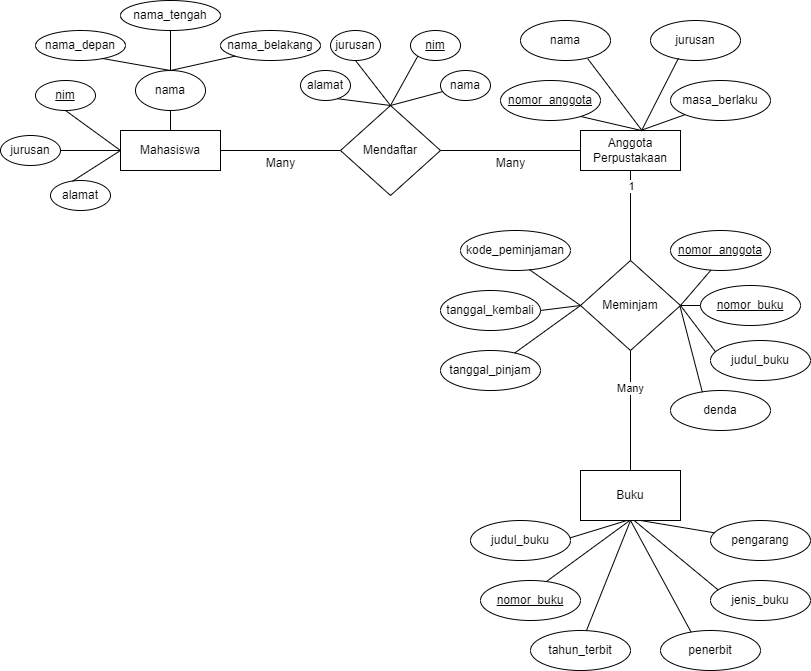

The diagram above was exported from draw.io. Its source (the exported page's mxGraphModel, read from the mxfile embedded in the PNG):
<mxGraphModel dx="954" dy="592" grid="1" gridSize="10" guides="1" tooltips="1" connect="1" arrows="1" fold="1" page="1" pageScale="1" pageWidth="850" pageHeight="1100" math="0" shadow="0">
  <root>
    <mxCell id="0" />
    <mxCell id="1" parent="0" />
    <mxCell id="a-3cc9g_MLY1Nr1Ql0cS-2" value="Mendaftar" style="shape=rhombus;perimeter=rhombusPerimeter;whiteSpace=wrap;html=1;align=center;" vertex="1" parent="1">
      <mxGeometry x="360" y="195" width="100" height="90" as="geometry" />
    </mxCell>
    <mxCell id="a-3cc9g_MLY1Nr1Ql0cS-4" value="" style="endArrow=none;html=1;rounded=0;" edge="1" parent="1" target="a-3cc9g_MLY1Nr1Ql0cS-2">
      <mxGeometry relative="1" as="geometry">
        <mxPoint x="240" y="240" as="sourcePoint" />
        <mxPoint x="350" y="240" as="targetPoint" />
      </mxGeometry>
    </mxCell>
    <mxCell id="a-3cc9g_MLY1Nr1Ql0cS-5" value="Mahasiswa" style="rounded=0;arcSize=10;whiteSpace=wrap;html=1;align=center;" vertex="1" parent="1">
      <mxGeometry x="140" y="220" width="100" height="40" as="geometry" />
    </mxCell>
    <mxCell id="a-3cc9g_MLY1Nr1Ql0cS-6" value="Anggota&lt;div&gt;Perpustakaan&lt;/div&gt;" style="rounded=0;arcSize=10;whiteSpace=wrap;html=1;align=center;" vertex="1" parent="1">
      <mxGeometry x="600" y="220" width="100" height="40" as="geometry" />
    </mxCell>
    <mxCell id="a-3cc9g_MLY1Nr1Ql0cS-7" value="" style="endArrow=none;html=1;rounded=0;exitX=1;exitY=0.5;exitDx=0;exitDy=0;" edge="1" parent="1" source="a-3cc9g_MLY1Nr1Ql0cS-2" target="a-3cc9g_MLY1Nr1Ql0cS-6">
      <mxGeometry relative="1" as="geometry">
        <mxPoint x="470" y="239.5" as="sourcePoint" />
        <mxPoint x="580" y="239.5" as="targetPoint" />
      </mxGeometry>
    </mxCell>
    <mxCell id="a-3cc9g_MLY1Nr1Ql0cS-8" value="nama" style="ellipse;whiteSpace=wrap;html=1;align=center;" vertex="1" parent="1">
      <mxGeometry x="155" y="160" width="70" height="40" as="geometry" />
    </mxCell>
    <mxCell id="a-3cc9g_MLY1Nr1Ql0cS-9" value="alamat" style="ellipse;whiteSpace=wrap;html=1;align=center;" vertex="1" parent="1">
      <mxGeometry x="70" y="270" width="60" height="30" as="geometry" />
    </mxCell>
    <mxCell id="a-3cc9g_MLY1Nr1Ql0cS-10" value="jurusan" style="ellipse;whiteSpace=wrap;html=1;align=center;" vertex="1" parent="1">
      <mxGeometry x="20" y="225" width="60" height="30" as="geometry" />
    </mxCell>
    <mxCell id="a-3cc9g_MLY1Nr1Ql0cS-12" value="&lt;u&gt;nim&lt;/u&gt;" style="ellipse;whiteSpace=wrap;html=1;align=center;" vertex="1" parent="1">
      <mxGeometry x="55" y="170" width="60" height="30" as="geometry" />
    </mxCell>
    <mxCell id="a-3cc9g_MLY1Nr1Ql0cS-13" value="nama_tengah" style="ellipse;whiteSpace=wrap;html=1;align=center;" vertex="1" parent="1">
      <mxGeometry x="140" y="90" width="100" height="30" as="geometry" />
    </mxCell>
    <mxCell id="a-3cc9g_MLY1Nr1Ql0cS-15" value="nama_belakang" style="ellipse;whiteSpace=wrap;html=1;align=center;" vertex="1" parent="1">
      <mxGeometry x="240" y="120" width="100" height="30" as="geometry" />
    </mxCell>
    <mxCell id="a-3cc9g_MLY1Nr1Ql0cS-16" value="nama_depan" style="ellipse;whiteSpace=wrap;html=1;align=center;" vertex="1" parent="1">
      <mxGeometry x="55" y="120" width="90" height="30" as="geometry" />
    </mxCell>
    <mxCell id="a-3cc9g_MLY1Nr1Ql0cS-17" value="" style="endArrow=none;html=1;rounded=0;exitX=0.5;exitY=0;exitDx=0;exitDy=0;" edge="1" parent="1" source="a-3cc9g_MLY1Nr1Ql0cS-5" target="a-3cc9g_MLY1Nr1Ql0cS-8">
      <mxGeometry relative="1" as="geometry">
        <mxPoint x="150" y="210" as="sourcePoint" />
        <mxPoint x="310" y="210" as="targetPoint" />
      </mxGeometry>
    </mxCell>
    <mxCell id="a-3cc9g_MLY1Nr1Ql0cS-19" value="" style="endArrow=none;html=1;rounded=0;entryX=0.5;entryY=1;entryDx=0;entryDy=0;exitX=0.5;exitY=0;exitDx=0;exitDy=0;" edge="1" parent="1" source="a-3cc9g_MLY1Nr1Ql0cS-8" target="a-3cc9g_MLY1Nr1Ql0cS-13">
      <mxGeometry relative="1" as="geometry">
        <mxPoint x="140" y="134.66" as="sourcePoint" />
        <mxPoint x="300" y="134.66" as="targetPoint" />
      </mxGeometry>
    </mxCell>
    <mxCell id="a-3cc9g_MLY1Nr1Ql0cS-20" value="" style="endArrow=none;html=1;rounded=0;entryX=0;entryY=1;entryDx=0;entryDy=0;exitX=0.5;exitY=0;exitDx=0;exitDy=0;" edge="1" parent="1" source="a-3cc9g_MLY1Nr1Ql0cS-8" target="a-3cc9g_MLY1Nr1Ql0cS-15">
      <mxGeometry relative="1" as="geometry">
        <mxPoint x="155" y="160" as="sourcePoint" />
        <mxPoint x="315" y="160" as="targetPoint" />
      </mxGeometry>
    </mxCell>
    <mxCell id="a-3cc9g_MLY1Nr1Ql0cS-21" value="" style="endArrow=none;html=1;rounded=0;exitX=0.737;exitY=0.929;exitDx=0;exitDy=0;exitPerimeter=0;" edge="1" parent="1" source="a-3cc9g_MLY1Nr1Ql0cS-16">
      <mxGeometry relative="1" as="geometry">
        <mxPoint x="130" y="150" as="sourcePoint" />
        <mxPoint x="190" y="160" as="targetPoint" />
      </mxGeometry>
    </mxCell>
    <mxCell id="a-3cc9g_MLY1Nr1Ql0cS-22" value="" style="endArrow=none;html=1;rounded=0;exitX=1;exitY=0.5;exitDx=0;exitDy=0;" edge="1" parent="1" source="a-3cc9g_MLY1Nr1Ql0cS-10">
      <mxGeometry relative="1" as="geometry">
        <mxPoint x="90" y="240" as="sourcePoint" />
        <mxPoint x="140" y="240" as="targetPoint" />
      </mxGeometry>
    </mxCell>
    <mxCell id="a-3cc9g_MLY1Nr1Ql0cS-23" value="" style="endArrow=none;html=1;rounded=0;exitX=0.5;exitY=1;exitDx=0;exitDy=0;entryX=0;entryY=0.5;entryDx=0;entryDy=0;" edge="1" parent="1" source="a-3cc9g_MLY1Nr1Ql0cS-12" target="a-3cc9g_MLY1Nr1Ql0cS-5">
      <mxGeometry relative="1" as="geometry">
        <mxPoint x="65" y="219.31" as="sourcePoint" />
        <mxPoint x="225" y="219.31" as="targetPoint" />
      </mxGeometry>
    </mxCell>
    <mxCell id="a-3cc9g_MLY1Nr1Ql0cS-24" value="" style="endArrow=none;html=1;rounded=0;entryX=0;entryY=0.5;entryDx=0;entryDy=0;exitX=0.366;exitY=0.024;exitDx=0;exitDy=0;exitPerimeter=0;" edge="1" parent="1" source="a-3cc9g_MLY1Nr1Ql0cS-9" target="a-3cc9g_MLY1Nr1Ql0cS-5">
      <mxGeometry relative="1" as="geometry">
        <mxPoint x="90" y="272" as="sourcePoint" />
        <mxPoint x="250" y="255" as="targetPoint" />
      </mxGeometry>
    </mxCell>
    <mxCell id="a-3cc9g_MLY1Nr1Ql0cS-25" value="&lt;u&gt;nim&lt;/u&gt;" style="ellipse;whiteSpace=wrap;html=1;align=center;" vertex="1" parent="1">
      <mxGeometry x="430" y="120" width="50" height="30" as="geometry" />
    </mxCell>
    <mxCell id="a-3cc9g_MLY1Nr1Ql0cS-29" value="jurusan" style="ellipse;whiteSpace=wrap;html=1;align=center;" vertex="1" parent="1">
      <mxGeometry x="350" y="120" width="50" height="30" as="geometry" />
    </mxCell>
    <mxCell id="a-3cc9g_MLY1Nr1Ql0cS-30" value="nama" style="ellipse;whiteSpace=wrap;html=1;align=center;" vertex="1" parent="1">
      <mxGeometry x="460" y="160" width="50" height="30" as="geometry" />
    </mxCell>
    <mxCell id="a-3cc9g_MLY1Nr1Ql0cS-31" value="alamat" style="ellipse;whiteSpace=wrap;html=1;align=center;" vertex="1" parent="1">
      <mxGeometry x="320" y="160" width="50" height="30" as="geometry" />
    </mxCell>
    <mxCell id="a-3cc9g_MLY1Nr1Ql0cS-32" value="" style="endArrow=none;html=1;rounded=0;entryX=0;entryY=1;entryDx=0;entryDy=0;exitX=0.5;exitY=0;exitDx=0;exitDy=0;" edge="1" parent="1" source="a-3cc9g_MLY1Nr1Ql0cS-2" target="a-3cc9g_MLY1Nr1Ql0cS-25">
      <mxGeometry relative="1" as="geometry">
        <mxPoint x="345" y="170" as="sourcePoint" />
        <mxPoint x="505" y="170" as="targetPoint" />
      </mxGeometry>
    </mxCell>
    <mxCell id="a-3cc9g_MLY1Nr1Ql0cS-33" value="" style="endArrow=none;html=1;rounded=0;exitX=0.5;exitY=1;exitDx=0;exitDy=0;entryX=0.5;entryY=0;entryDx=0;entryDy=0;" edge="1" parent="1" source="a-3cc9g_MLY1Nr1Ql0cS-29" target="a-3cc9g_MLY1Nr1Ql0cS-2">
      <mxGeometry relative="1" as="geometry">
        <mxPoint x="350" y="179.66" as="sourcePoint" />
        <mxPoint x="510" y="179.66" as="targetPoint" />
      </mxGeometry>
    </mxCell>
    <mxCell id="a-3cc9g_MLY1Nr1Ql0cS-34" value="" style="endArrow=none;html=1;rounded=0;exitX=0.5;exitY=0;exitDx=0;exitDy=0;" edge="1" parent="1" source="a-3cc9g_MLY1Nr1Ql0cS-2" target="a-3cc9g_MLY1Nr1Ql0cS-30">
      <mxGeometry relative="1" as="geometry">
        <mxPoint x="370" y="195" as="sourcePoint" />
        <mxPoint x="530" y="195" as="targetPoint" />
      </mxGeometry>
    </mxCell>
    <mxCell id="a-3cc9g_MLY1Nr1Ql0cS-35" value="" style="endArrow=none;html=1;rounded=0;entryX=0.5;entryY=0;entryDx=0;entryDy=0;exitX=0.747;exitY=0.942;exitDx=0;exitDy=0;exitPerimeter=0;" edge="1" parent="1" source="a-3cc9g_MLY1Nr1Ql0cS-31" target="a-3cc9g_MLY1Nr1Ql0cS-2">
      <mxGeometry relative="1" as="geometry">
        <mxPoint x="360" y="189" as="sourcePoint" />
        <mxPoint x="500" y="199.72" as="targetPoint" />
      </mxGeometry>
    </mxCell>
    <mxCell id="a-3cc9g_MLY1Nr1Ql0cS-36" value="masa_berlaku" style="ellipse;whiteSpace=wrap;html=1;align=center;" vertex="1" parent="1">
      <mxGeometry x="690" y="170" width="100" height="40" as="geometry" />
    </mxCell>
    <mxCell id="a-3cc9g_MLY1Nr1Ql0cS-37" value="&lt;u&gt;nomor_anggota&lt;/u&gt;" style="ellipse;whiteSpace=wrap;html=1;align=center;" vertex="1" parent="1">
      <mxGeometry x="520" y="170" width="100" height="40" as="geometry" />
    </mxCell>
    <mxCell id="a-3cc9g_MLY1Nr1Ql0cS-38" value="jurusan" style="ellipse;whiteSpace=wrap;html=1;align=center;" vertex="1" parent="1">
      <mxGeometry x="670" y="110" width="90" height="40" as="geometry" />
    </mxCell>
    <mxCell id="a-3cc9g_MLY1Nr1Ql0cS-39" value="nama" style="ellipse;whiteSpace=wrap;html=1;align=center;" vertex="1" parent="1">
      <mxGeometry x="540" y="110" width="90" height="40" as="geometry" />
    </mxCell>
    <mxCell id="a-3cc9g_MLY1Nr1Ql0cS-40" value="" style="endArrow=none;html=1;rounded=0;exitX=0.608;exitY=0.015;exitDx=0;exitDy=0;exitPerimeter=0;entryX=0.311;entryY=0.942;entryDx=0;entryDy=0;entryPerimeter=0;" edge="1" parent="1" source="a-3cc9g_MLY1Nr1Ql0cS-6" target="a-3cc9g_MLY1Nr1Ql0cS-38">
      <mxGeometry relative="1" as="geometry">
        <mxPoint x="540" y="195" as="sourcePoint" />
        <mxPoint x="690" y="150" as="targetPoint" />
      </mxGeometry>
    </mxCell>
    <mxCell id="a-3cc9g_MLY1Nr1Ql0cS-41" value="" style="endArrow=none;html=1;rounded=0;exitX=0.747;exitY=0.955;exitDx=0;exitDy=0;exitPerimeter=0;entryX=0.616;entryY=0.004;entryDx=0;entryDy=0;entryPerimeter=0;" edge="1" parent="1" source="a-3cc9g_MLY1Nr1Ql0cS-39" target="a-3cc9g_MLY1Nr1Ql0cS-6">
      <mxGeometry relative="1" as="geometry">
        <mxPoint x="600" y="195" as="sourcePoint" />
        <mxPoint x="760" y="195" as="targetPoint" />
      </mxGeometry>
    </mxCell>
    <mxCell id="a-3cc9g_MLY1Nr1Ql0cS-42" value="" style="endArrow=none;html=1;rounded=0;entryX=0;entryY=1;entryDx=0;entryDy=0;exitX=0.61;exitY=-0.008;exitDx=0;exitDy=0;exitPerimeter=0;" edge="1" parent="1" source="a-3cc9g_MLY1Nr1Ql0cS-6" target="a-3cc9g_MLY1Nr1Ql0cS-36">
      <mxGeometry relative="1" as="geometry">
        <mxPoint x="580" y="310" as="sourcePoint" />
        <mxPoint x="740" y="310" as="targetPoint" />
      </mxGeometry>
    </mxCell>
    <mxCell id="a-3cc9g_MLY1Nr1Ql0cS-43" value="" style="endArrow=none;html=1;rounded=0;exitX=0.803;exitY=0.9;exitDx=0;exitDy=0;exitPerimeter=0;entryX=0.613;entryY=0.002;entryDx=0;entryDy=0;entryPerimeter=0;" edge="1" parent="1" source="a-3cc9g_MLY1Nr1Ql0cS-37" target="a-3cc9g_MLY1Nr1Ql0cS-6">
      <mxGeometry relative="1" as="geometry">
        <mxPoint x="600" y="239.58" as="sourcePoint" />
        <mxPoint x="660" y="220" as="targetPoint" />
      </mxGeometry>
    </mxCell>
    <mxCell id="a-3cc9g_MLY1Nr1Ql0cS-44" value="Meminjam" style="shape=rhombus;perimeter=rhombusPerimeter;whiteSpace=wrap;html=1;align=center;" vertex="1" parent="1">
      <mxGeometry x="600" y="350" width="100" height="90" as="geometry" />
    </mxCell>
    <mxCell id="a-3cc9g_MLY1Nr1Ql0cS-45" value="&lt;u&gt;nomor_anggota&lt;/u&gt;" style="ellipse;whiteSpace=wrap;html=1;align=center;" vertex="1" parent="1">
      <mxGeometry x="690" y="320" width="100" height="40" as="geometry" />
    </mxCell>
    <mxCell id="a-3cc9g_MLY1Nr1Ql0cS-46" value="kode_peminjaman" style="ellipse;whiteSpace=wrap;html=1;align=center;" vertex="1" parent="1">
      <mxGeometry x="480" y="320" width="110" height="40" as="geometry" />
    </mxCell>
    <mxCell id="a-3cc9g_MLY1Nr1Ql0cS-47" value="&lt;u&gt;nomor_buku&lt;/u&gt;" style="ellipse;whiteSpace=wrap;html=1;align=center;" vertex="1" parent="1">
      <mxGeometry x="720" y="375" width="100" height="40" as="geometry" />
    </mxCell>
    <mxCell id="a-3cc9g_MLY1Nr1Ql0cS-48" value="judul_buku" style="ellipse;whiteSpace=wrap;html=1;align=center;" vertex="1" parent="1">
      <mxGeometry x="730" y="430" width="100" height="40" as="geometry" />
    </mxCell>
    <mxCell id="a-3cc9g_MLY1Nr1Ql0cS-49" value="denda" style="ellipse;whiteSpace=wrap;html=1;align=center;" vertex="1" parent="1">
      <mxGeometry x="690" y="480" width="100" height="40" as="geometry" />
    </mxCell>
    <mxCell id="a-3cc9g_MLY1Nr1Ql0cS-50" value="tanggal_kembali" style="ellipse;whiteSpace=wrap;html=1;align=center;" vertex="1" parent="1">
      <mxGeometry x="460" y="380" width="100" height="40" as="geometry" />
    </mxCell>
    <mxCell id="a-3cc9g_MLY1Nr1Ql0cS-51" value="tanggal_pinjam" style="ellipse;whiteSpace=wrap;html=1;align=center;" vertex="1" parent="1">
      <mxGeometry x="460" y="440" width="100" height="40" as="geometry" />
    </mxCell>
    <mxCell id="a-3cc9g_MLY1Nr1Ql0cS-52" value="Buku" style="rounded=0;arcSize=10;whiteSpace=wrap;html=1;align=center;" vertex="1" parent="1">
      <mxGeometry x="600" y="560" width="100" height="50" as="geometry" />
    </mxCell>
    <mxCell id="a-3cc9g_MLY1Nr1Ql0cS-53" value="pengarang" style="ellipse;whiteSpace=wrap;html=1;align=center;" vertex="1" parent="1">
      <mxGeometry x="730" y="610" width="100" height="40" as="geometry" />
    </mxCell>
    <mxCell id="a-3cc9g_MLY1Nr1Ql0cS-54" value="jenis_buku" style="ellipse;whiteSpace=wrap;html=1;align=center;" vertex="1" parent="1">
      <mxGeometry x="730" y="670" width="100" height="40" as="geometry" />
    </mxCell>
    <mxCell id="a-3cc9g_MLY1Nr1Ql0cS-55" value="penerbit" style="ellipse;whiteSpace=wrap;html=1;align=center;" vertex="1" parent="1">
      <mxGeometry x="680" y="720" width="100" height="40" as="geometry" />
    </mxCell>
    <mxCell id="a-3cc9g_MLY1Nr1Ql0cS-56" value="tahun_terbit" style="ellipse;whiteSpace=wrap;html=1;align=center;" vertex="1" parent="1">
      <mxGeometry x="550" y="720" width="100" height="40" as="geometry" />
    </mxCell>
    <mxCell id="a-3cc9g_MLY1Nr1Ql0cS-57" value="&lt;u&gt;nomor_buku&lt;/u&gt;" style="ellipse;whiteSpace=wrap;html=1;align=center;" vertex="1" parent="1">
      <mxGeometry x="500" y="670" width="100" height="40" as="geometry" />
    </mxCell>
    <mxCell id="a-3cc9g_MLY1Nr1Ql0cS-58" value="judul_buku" style="ellipse;whiteSpace=wrap;html=1;align=center;" vertex="1" parent="1">
      <mxGeometry x="490" y="610" width="100" height="40" as="geometry" />
    </mxCell>
    <mxCell id="a-3cc9g_MLY1Nr1Ql0cS-59" value="" style="endArrow=none;html=1;rounded=0;exitX=0.5;exitY=1;exitDx=0;exitDy=0;entryX=0.5;entryY=0;entryDx=0;entryDy=0;" edge="1" parent="1" source="a-3cc9g_MLY1Nr1Ql0cS-6" target="a-3cc9g_MLY1Nr1Ql0cS-44">
      <mxGeometry relative="1" as="geometry">
        <mxPoint x="570" y="350" as="sourcePoint" />
        <mxPoint x="730" y="350" as="targetPoint" />
      </mxGeometry>
    </mxCell>
    <mxCell id="a-3cc9g_MLY1Nr1Ql0cS-76" value="1" style="edgeLabel;html=1;align=center;verticalAlign=middle;resizable=0;points=[];" vertex="1" connectable="0" parent="a-3cc9g_MLY1Nr1Ql0cS-59">
      <mxGeometry x="-0.6762" relative="1" as="geometry">
        <mxPoint as="offset" />
      </mxGeometry>
    </mxCell>
    <mxCell id="a-3cc9g_MLY1Nr1Ql0cS-60" value="" style="endArrow=none;html=1;rounded=0;exitX=1;exitY=0.5;exitDx=0;exitDy=0;entryX=0;entryY=0.5;entryDx=0;entryDy=0;" edge="1" parent="1" source="a-3cc9g_MLY1Nr1Ql0cS-50" target="a-3cc9g_MLY1Nr1Ql0cS-44">
      <mxGeometry relative="1" as="geometry">
        <mxPoint x="570" y="400" as="sourcePoint" />
        <mxPoint x="620" y="399.5" as="targetPoint" />
      </mxGeometry>
    </mxCell>
    <mxCell id="a-3cc9g_MLY1Nr1Ql0cS-61" value="" style="endArrow=none;html=1;rounded=0;entryX=0;entryY=0.5;entryDx=0;entryDy=0;exitX=0.625;exitY=0.975;exitDx=0;exitDy=0;exitPerimeter=0;" edge="1" parent="1" source="a-3cc9g_MLY1Nr1Ql0cS-46" target="a-3cc9g_MLY1Nr1Ql0cS-44">
      <mxGeometry relative="1" as="geometry">
        <mxPoint x="540" y="360" as="sourcePoint" />
        <mxPoint x="665" y="380" as="targetPoint" />
      </mxGeometry>
    </mxCell>
    <mxCell id="a-3cc9g_MLY1Nr1Ql0cS-62" value="" style="endArrow=none;html=1;rounded=0;entryX=0;entryY=0.5;entryDx=0;entryDy=0;" edge="1" parent="1" source="a-3cc9g_MLY1Nr1Ql0cS-51" target="a-3cc9g_MLY1Nr1Ql0cS-44">
      <mxGeometry relative="1" as="geometry">
        <mxPoint x="510" y="415" as="sourcePoint" />
        <mxPoint x="670" y="415" as="targetPoint" />
      </mxGeometry>
    </mxCell>
    <mxCell id="a-3cc9g_MLY1Nr1Ql0cS-63" value="" style="endArrow=none;html=1;rounded=0;exitX=1;exitY=0.5;exitDx=0;exitDy=0;entryX=0;entryY=0.5;entryDx=0;entryDy=0;" edge="1" parent="1" source="a-3cc9g_MLY1Nr1Ql0cS-44" target="a-3cc9g_MLY1Nr1Ql0cS-47">
      <mxGeometry relative="1" as="geometry">
        <mxPoint x="660" y="399.76" as="sourcePoint" />
        <mxPoint x="820" y="399.76" as="targetPoint" />
      </mxGeometry>
    </mxCell>
    <mxCell id="a-3cc9g_MLY1Nr1Ql0cS-64" value="" style="endArrow=none;html=1;rounded=0;exitX=1;exitY=0.5;exitDx=0;exitDy=0;entryX=0.404;entryY=0.992;entryDx=0;entryDy=0;entryPerimeter=0;" edge="1" parent="1" source="a-3cc9g_MLY1Nr1Ql0cS-44" target="a-3cc9g_MLY1Nr1Ql0cS-45">
      <mxGeometry relative="1" as="geometry">
        <mxPoint x="660" y="400" as="sourcePoint" />
        <mxPoint x="820" y="400" as="targetPoint" />
      </mxGeometry>
    </mxCell>
    <mxCell id="a-3cc9g_MLY1Nr1Ql0cS-65" value="" style="endArrow=none;html=1;rounded=0;exitX=1;exitY=0.5;exitDx=0;exitDy=0;entryX=0.05;entryY=0.282;entryDx=0;entryDy=0;entryPerimeter=0;" edge="1" parent="1" source="a-3cc9g_MLY1Nr1Ql0cS-44" target="a-3cc9g_MLY1Nr1Ql0cS-48">
      <mxGeometry relative="1" as="geometry">
        <mxPoint x="660" y="400" as="sourcePoint" />
        <mxPoint x="820" y="400" as="targetPoint" />
      </mxGeometry>
    </mxCell>
    <mxCell id="a-3cc9g_MLY1Nr1Ql0cS-66" value="" style="endArrow=none;html=1;rounded=0;exitX=0.994;exitY=0.504;exitDx=0;exitDy=0;entryX=0.319;entryY=0.045;entryDx=0;entryDy=0;entryPerimeter=0;exitPerimeter=0;" edge="1" parent="1" source="a-3cc9g_MLY1Nr1Ql0cS-44" target="a-3cc9g_MLY1Nr1Ql0cS-49">
      <mxGeometry relative="1" as="geometry">
        <mxPoint x="680" y="390" as="sourcePoint" />
        <mxPoint x="721" y="480" as="targetPoint" />
      </mxGeometry>
    </mxCell>
    <mxCell id="a-3cc9g_MLY1Nr1Ql0cS-68" value="" style="endArrow=none;html=1;rounded=0;exitX=0.5;exitY=0;exitDx=0;exitDy=0;entryX=0.5;entryY=1;entryDx=0;entryDy=0;" edge="1" parent="1" source="a-3cc9g_MLY1Nr1Ql0cS-52" target="a-3cc9g_MLY1Nr1Ql0cS-44">
      <mxGeometry relative="1" as="geometry">
        <mxPoint x="570" y="510" as="sourcePoint" />
        <mxPoint x="650" y="470" as="targetPoint" />
      </mxGeometry>
    </mxCell>
    <mxCell id="a-3cc9g_MLY1Nr1Ql0cS-75" value="Many" style="edgeLabel;html=1;align=center;verticalAlign=middle;resizable=0;points=[];" vertex="1" connectable="0" parent="a-3cc9g_MLY1Nr1Ql0cS-68">
      <mxGeometry x="0.3833" y="1" relative="1" as="geometry">
        <mxPoint as="offset" />
      </mxGeometry>
    </mxCell>
    <mxCell id="a-3cc9g_MLY1Nr1Ql0cS-69" value="" style="endArrow=none;html=1;rounded=0;entryX=0.5;entryY=1;entryDx=0;entryDy=0;entryPerimeter=0;exitX=0.558;exitY=0.011;exitDx=0;exitDy=0;exitPerimeter=0;" edge="1" parent="1" source="a-3cc9g_MLY1Nr1Ql0cS-56" target="a-3cc9g_MLY1Nr1Ql0cS-52">
      <mxGeometry relative="1" as="geometry">
        <mxPoint x="560" y="700" as="sourcePoint" />
        <mxPoint x="720" y="700" as="targetPoint" />
      </mxGeometry>
    </mxCell>
    <mxCell id="a-3cc9g_MLY1Nr1Ql0cS-70" value="" style="endArrow=none;html=1;rounded=0;entryX=0.489;entryY=1.006;entryDx=0;entryDy=0;entryPerimeter=0;exitX=0.657;exitY=0.03;exitDx=0;exitDy=0;exitPerimeter=0;" edge="1" parent="1" source="a-3cc9g_MLY1Nr1Ql0cS-57" target="a-3cc9g_MLY1Nr1Ql0cS-52">
      <mxGeometry relative="1" as="geometry">
        <mxPoint x="570" y="670" as="sourcePoint" />
        <mxPoint x="730" y="670" as="targetPoint" />
      </mxGeometry>
    </mxCell>
    <mxCell id="a-3cc9g_MLY1Nr1Ql0cS-71" value="" style="endArrow=none;html=1;rounded=0;entryX=0.466;entryY=0.999;entryDx=0;entryDy=0;entryPerimeter=0;exitX=0.996;exitY=0.434;exitDx=0;exitDy=0;exitPerimeter=0;" edge="1" parent="1" source="a-3cc9g_MLY1Nr1Ql0cS-58" target="a-3cc9g_MLY1Nr1Ql0cS-52">
      <mxGeometry relative="1" as="geometry">
        <mxPoint x="540" y="650" as="sourcePoint" />
        <mxPoint x="700" y="650" as="targetPoint" />
      </mxGeometry>
    </mxCell>
    <mxCell id="a-3cc9g_MLY1Nr1Ql0cS-72" value="" style="endArrow=none;html=1;rounded=0;entryX=0.305;entryY=0.036;entryDx=0;entryDy=0;entryPerimeter=0;" edge="1" parent="1" target="a-3cc9g_MLY1Nr1Ql0cS-55">
      <mxGeometry relative="1" as="geometry">
        <mxPoint x="650" y="610" as="sourcePoint" />
        <mxPoint x="710" y="670" as="targetPoint" />
      </mxGeometry>
    </mxCell>
    <mxCell id="a-3cc9g_MLY1Nr1Ql0cS-73" value="" style="endArrow=none;html=1;rounded=0;exitX=0.536;exitY=0.998;exitDx=0;exitDy=0;exitPerimeter=0;entryX=0.077;entryY=0.237;entryDx=0;entryDy=0;entryPerimeter=0;" edge="1" parent="1" source="a-3cc9g_MLY1Nr1Ql0cS-52" target="a-3cc9g_MLY1Nr1Ql0cS-54">
      <mxGeometry relative="1" as="geometry">
        <mxPoint x="610" y="660" as="sourcePoint" />
        <mxPoint x="770" y="660" as="targetPoint" />
      </mxGeometry>
    </mxCell>
    <mxCell id="a-3cc9g_MLY1Nr1Ql0cS-74" value="" style="endArrow=none;html=1;rounded=0;exitX=0.6;exitY=1;exitDx=0;exitDy=0;exitPerimeter=0;" edge="1" parent="1" source="a-3cc9g_MLY1Nr1Ql0cS-52" target="a-3cc9g_MLY1Nr1Ql0cS-53">
      <mxGeometry relative="1" as="geometry">
        <mxPoint x="610" y="680" as="sourcePoint" />
        <mxPoint x="770" y="680" as="targetPoint" />
      </mxGeometry>
    </mxCell>
    <mxCell id="a-3cc9g_MLY1Nr1Ql0cS-77" value="Many" style="text;html=1;align=center;verticalAlign=middle;resizable=0;points=[];autosize=1;strokeColor=none;fillColor=none;" vertex="1" parent="1">
      <mxGeometry x="505" y="238" width="50" height="30" as="geometry" />
    </mxCell>
    <mxCell id="a-3cc9g_MLY1Nr1Ql0cS-78" value="Many" style="text;html=1;align=center;verticalAlign=middle;resizable=0;points=[];autosize=1;strokeColor=none;fillColor=none;" vertex="1" parent="1">
      <mxGeometry x="275" y="238" width="50" height="30" as="geometry" />
    </mxCell>
  </root>
</mxGraphModel>